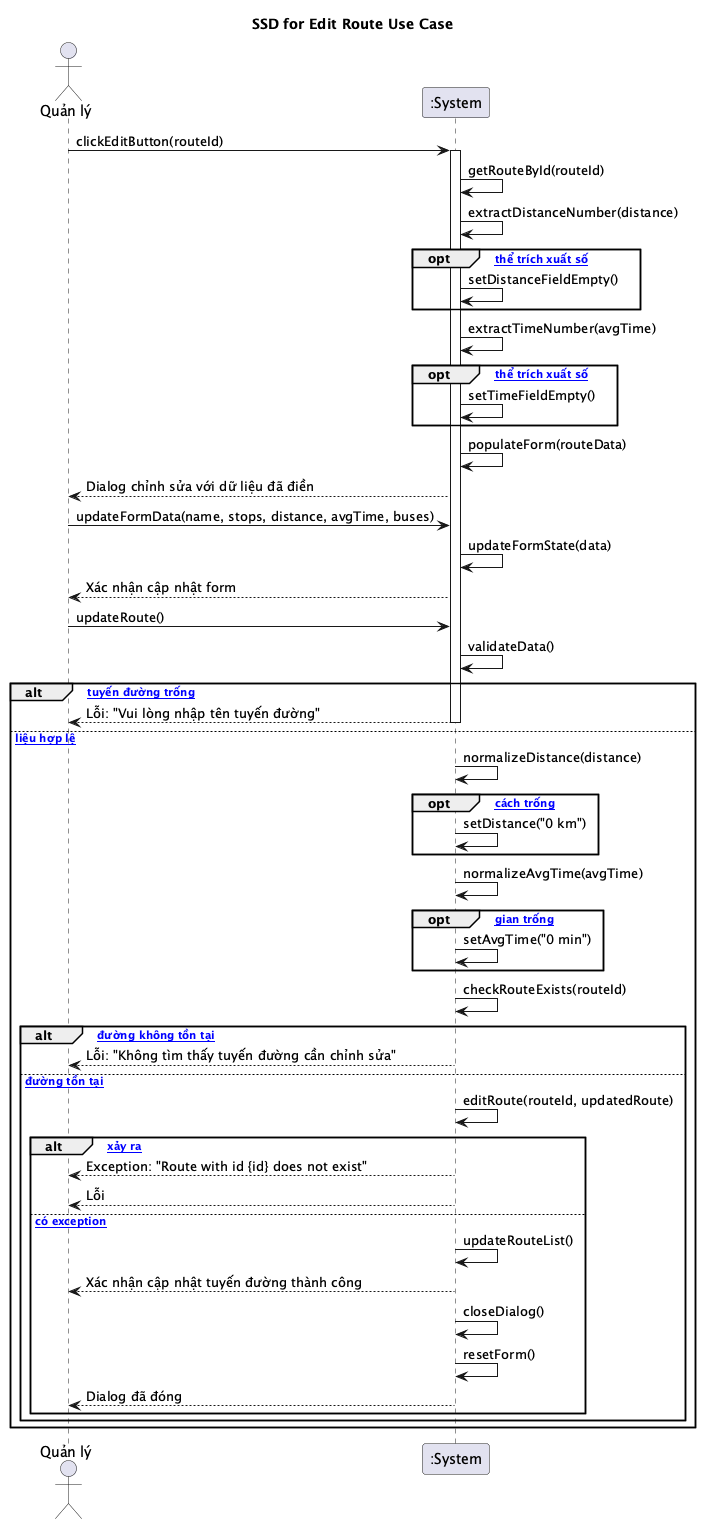

The diagram above was rendered by PlantUML. Its source (embedded in the PNG):
@startuml
title SSD for Edit Route Use Case

actor "Quản lý" as Manager
participant ":System" as System

Manager -> System: clickEditButton(routeId)
activate System
System -> System: getRouteById(routeId)
System -> System: extractDistanceNumber(distance)
opt [Không thể trích xuất số]
    System -> System: setDistanceFieldEmpty()
end
System -> System: extractTimeNumber(avgTime)
opt [Không thể trích xuất số]
    System -> System: setTimeFieldEmpty()
end
System -> System: populateForm(routeData)
System --> Manager: Dialog chỉnh sửa với dữ liệu đã điền

Manager -> System: updateFormData(name, stops, distance, avgTime, buses)
System -> System: updateFormState(data)
System --> Manager: Xác nhận cập nhật form

Manager -> System: updateRoute()
System -> System: validateData()

alt [Tên tuyến đường trống]
    System --> Manager: Lỗi: "Vui lòng nhập tên tuyến đường"
    deactivate System
else [Dữ liệu hợp lệ]
    System -> System: normalizeDistance(distance)
    opt [Khoảng cách trống]
        System -> System: setDistance("0 km")
    end
    
    System -> System: normalizeAvgTime(avgTime)
    opt [Thời gian trống]
        System -> System: setAvgTime("0 min")
    end
    
    System -> System: checkRouteExists(routeId)
    
    alt [Tuyến đường không tồn tại]
        System --> Manager: Lỗi: "Không tìm thấy tuyến đường cần chỉnh sửa"
        deactivate System
    else [Tuyến đường tồn tại]
        System -> System: editRoute(routeId, updatedRoute)
        
        alt [Exception xảy ra]
            System --> Manager: Exception: "Route with id {id} does not exist"
            System --> Manager: Lỗi
            deactivate System
        else [Không có exception]
            System -> System: updateRouteList()
            System --> Manager: Xác nhận cập nhật tuyến đường thành công
            System -> System: closeDialog()
            System -> System: resetForm()
            System --> Manager: Dialog đã đóng
            deactivate System
        end
    end
end

@enduml